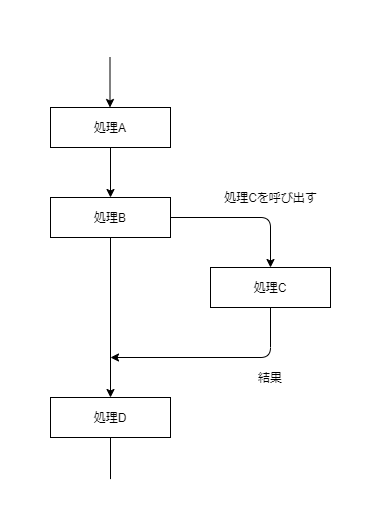

The diagram above was exported from draw.io. Its source (the exported page's mxGraphModel, read from the mxfile embedded in the PNG):
<mxGraphModel dx="1422" dy="794" grid="1" gridSize="10" guides="1" tooltips="1" connect="1" arrows="1" fold="1" page="1" pageScale="1" pageWidth="827" pageHeight="1169" math="0" shadow="0">
  <root>
    <mxCell id="WIyWlLk6GJQsqaUBKTNV-0" />
    <mxCell id="WIyWlLk6GJQsqaUBKTNV-1" parent="WIyWlLk6GJQsqaUBKTNV-0" />
    <mxCell id="godZoozROePJiz28kIqC-0" value="処理A" style="rounded=0;whiteSpace=wrap;html=1;" parent="WIyWlLk6GJQsqaUBKTNV-1" vertex="1">
      <mxGeometry x="120" y="110" width="120" height="40" as="geometry" />
    </mxCell>
    <mxCell id="godZoozROePJiz28kIqC-1" value="" style="endArrow=classic;html=1;exitX=0.5;exitY=1;exitDx=0;exitDy=0;" parent="WIyWlLk6GJQsqaUBKTNV-1" source="godZoozROePJiz28kIqC-0" target="godZoozROePJiz28kIqC-2" edge="1">
      <mxGeometry width="50" height="50" relative="1" as="geometry">
        <mxPoint x="350" y="320" as="sourcePoint" />
        <mxPoint x="180" y="210" as="targetPoint" />
      </mxGeometry>
    </mxCell>
    <mxCell id="godZoozROePJiz28kIqC-2" value="処理B" style="rounded=0;whiteSpace=wrap;html=1;" parent="WIyWlLk6GJQsqaUBKTNV-1" vertex="1">
      <mxGeometry x="120" y="200" width="120" height="40" as="geometry" />
    </mxCell>
    <mxCell id="godZoozROePJiz28kIqC-5" value="" style="endArrow=classic;html=1;" parent="WIyWlLk6GJQsqaUBKTNV-1" edge="1">
      <mxGeometry width="50" height="50" relative="1" as="geometry">
        <mxPoint x="179.5" y="60" as="sourcePoint" />
        <mxPoint x="179.5" y="110" as="targetPoint" />
      </mxGeometry>
    </mxCell>
    <mxCell id="godZoozROePJiz28kIqC-6" value="" style="endArrow=classic;html=1;exitX=1;exitY=0.5;exitDx=0;exitDy=0;" parent="WIyWlLk6GJQsqaUBKTNV-1" source="godZoozROePJiz28kIqC-2" target="godZoozROePJiz28kIqC-7" edge="1">
      <mxGeometry width="50" height="50" relative="1" as="geometry">
        <mxPoint x="350" y="320" as="sourcePoint" />
        <mxPoint x="320" y="220" as="targetPoint" />
        <Array as="points">
          <mxPoint x="340" y="220" />
        </Array>
      </mxGeometry>
    </mxCell>
    <mxCell id="godZoozROePJiz28kIqC-7" value="処理C" style="rounded=0;whiteSpace=wrap;html=1;" parent="WIyWlLk6GJQsqaUBKTNV-1" vertex="1">
      <mxGeometry x="280" y="270" width="120" height="40" as="geometry" />
    </mxCell>
    <mxCell id="godZoozROePJiz28kIqC-8" value="" style="endArrow=classic;html=1;exitX=0.5;exitY=1;exitDx=0;exitDy=0;" parent="WIyWlLk6GJQsqaUBKTNV-1" source="godZoozROePJiz28kIqC-7" edge="1">
      <mxGeometry width="50" height="50" relative="1" as="geometry">
        <mxPoint x="350" y="320" as="sourcePoint" />
        <mxPoint x="180" y="360" as="targetPoint" />
        <Array as="points">
          <mxPoint x="340" y="360" />
        </Array>
      </mxGeometry>
    </mxCell>
    <mxCell id="godZoozROePJiz28kIqC-9" value="" style="endArrow=classic;html=1;exitX=0.5;exitY=1;exitDx=0;exitDy=0;" parent="WIyWlLk6GJQsqaUBKTNV-1" source="godZoozROePJiz28kIqC-2" target="godZoozROePJiz28kIqC-11" edge="1">
      <mxGeometry width="50" height="50" relative="1" as="geometry">
        <mxPoint x="350" y="320" as="sourcePoint" />
        <mxPoint x="180" y="350" as="targetPoint" />
      </mxGeometry>
    </mxCell>
    <mxCell id="godZoozROePJiz28kIqC-11" value="処理D" style="rounded=0;whiteSpace=wrap;html=1;" parent="WIyWlLk6GJQsqaUBKTNV-1" vertex="1">
      <mxGeometry x="120" y="400" width="120" height="40" as="geometry" />
    </mxCell>
    <mxCell id="godZoozROePJiz28kIqC-13" value="処理Cを呼び出す" style="text;html=1;strokeColor=none;fillColor=none;align=center;verticalAlign=middle;whiteSpace=wrap;rounded=0;" parent="WIyWlLk6GJQsqaUBKTNV-1" vertex="1">
      <mxGeometry x="272.5" y="190" width="135" height="20" as="geometry" />
    </mxCell>
    <mxCell id="godZoozROePJiz28kIqC-14" value="結果" style="text;html=1;strokeColor=none;fillColor=none;align=center;verticalAlign=middle;whiteSpace=wrap;rounded=0;" parent="WIyWlLk6GJQsqaUBKTNV-1" vertex="1">
      <mxGeometry x="320" y="370" width="40" height="20" as="geometry" />
    </mxCell>
    <mxCell id="V9RsIHQgHsyIUVqHN8n5-7" value="" style="endArrow=none;html=1;entryX=0.5;entryY=1;entryDx=0;entryDy=0;" parent="WIyWlLk6GJQsqaUBKTNV-1" target="godZoozROePJiz28kIqC-11" edge="1">
      <mxGeometry width="50" height="50" relative="1" as="geometry">
        <mxPoint x="180" y="481.5999755859375" as="sourcePoint" />
        <mxPoint x="440" y="230" as="targetPoint" />
      </mxGeometry>
    </mxCell>
  </root>
</mxGraphModel>